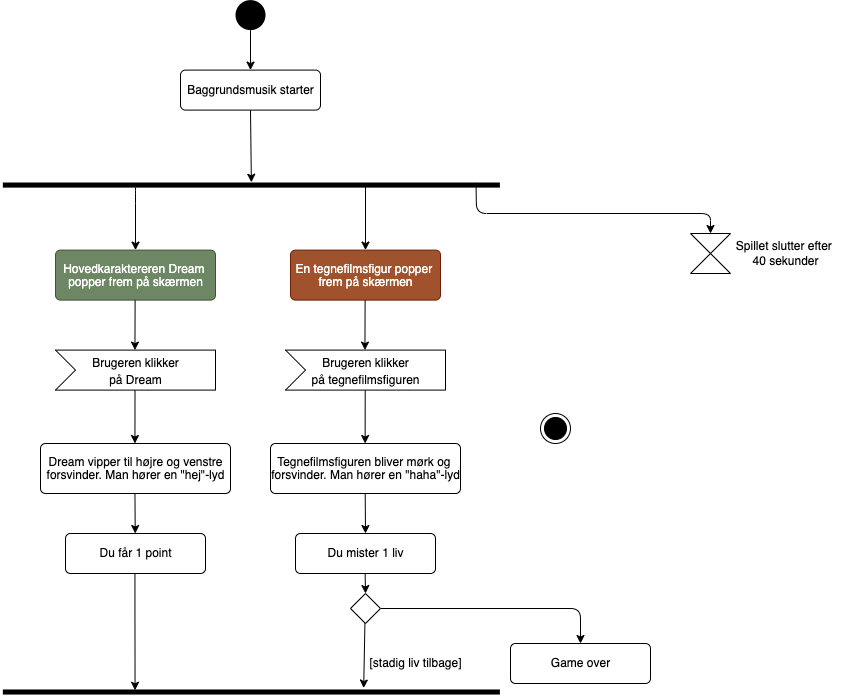

The diagram above was exported from draw.io. Its source (the exported page's mxGraphModel, read from the mxfile embedded in the PNG):
<mxGraphModel dx="962" dy="680" grid="1" gridSize="10" guides="1" tooltips="1" connect="1" arrows="1" fold="1" page="1" pageScale="1" pageWidth="827" pageHeight="1169" math="0" shadow="0">
  <root>
    <mxCell id="0" />
    <mxCell id="1" parent="0" />
    <mxCell id="18" style="edgeStyle=none;html=1;exitX=0.5;exitY=1;exitDx=0;exitDy=0;entryX=1.048;entryY=0.5;entryDx=0;entryDy=0;entryPerimeter=0;" parent="1" source="2" target="3" edge="1">
      <mxGeometry relative="1" as="geometry" />
    </mxCell>
    <mxCell id="2" value="&lt;p style=&quot;line-height: 0.2&quot;&gt;Baggrundsmusik starter&lt;/p&gt;" style="html=1;align=center;verticalAlign=top;rounded=1;absoluteArcSize=1;arcSize=10;dashed=0;" parent="1" vertex="1">
      <mxGeometry x="250" y="136.6" width="140" height="40" as="geometry" />
    </mxCell>
    <mxCell id="27" style="edgeStyle=none;html=1;entryX=0.5;entryY=0;entryDx=0;entryDy=0;" parent="1" source="3" target="24" edge="1">
      <mxGeometry relative="1" as="geometry">
        <mxPoint x="220" y="306.6" as="targetPoint" />
        <Array as="points">
          <mxPoint x="205" y="260" />
        </Array>
      </mxGeometry>
    </mxCell>
    <mxCell id="60" style="edgeStyle=none;html=1;entryX=0.5;entryY=0;entryDx=0;entryDy=0;fontSize=12;exitX=0.93;exitY=0.952;exitDx=0;exitDy=0;exitPerimeter=0;" parent="1" source="3" target="4" edge="1">
      <mxGeometry relative="1" as="geometry">
        <Array as="points">
          <mxPoint x="546" y="280" />
          <mxPoint x="780" y="280" />
        </Array>
      </mxGeometry>
    </mxCell>
    <mxCell id="3" value="" style="html=1;points=[];perimeter=orthogonalPerimeter;fillColor=#000000;strokeColor=none;rotation=-90;strokeWidth=5;" parent="1" vertex="1">
      <mxGeometry x="318.32" y="3.05" width="5.09" height="497.03" as="geometry" />
    </mxCell>
    <mxCell id="4" value="" style="shape=collate;whiteSpace=wrap;html=1;" parent="1" vertex="1">
      <mxGeometry x="760" y="300" width="40" height="40" as="geometry" />
    </mxCell>
    <mxCell id="55" style="edgeStyle=none;html=1;exitX=1;exitY=0.5;exitDx=0;exitDy=0;fontSize=12;entryX=0.5;entryY=0;entryDx=0;entryDy=0;" parent="1" source="5" target="56" edge="1">
      <mxGeometry relative="1" as="geometry">
        <mxPoint x="610" y="674.7777777777778" as="targetPoint" />
        <Array as="points">
          <mxPoint x="650" y="675" />
        </Array>
      </mxGeometry>
    </mxCell>
    <mxCell id="5" value="" style="rhombus;" parent="1" vertex="1">
      <mxGeometry x="420" y="660" width="30" height="30" as="geometry" />
    </mxCell>
    <mxCell id="12" value="&lt;font style=&quot;font-size: 12px&quot;&gt;Brugeren klikker&lt;br&gt;på Dream&lt;/font&gt;" style="html=1;shape=mxgraph.infographic.ribbonSimple;notch1=20;notch2=0;align=center;verticalAlign=middle;fontSize=14;fontStyle=0;flipH=0;fillColor=none;flipV=0;" parent="1" vertex="1">
      <mxGeometry x="125" y="416.6" width="160" height="40" as="geometry" />
    </mxCell>
    <mxCell id="15" style="edgeStyle=none;html=1;entryX=0.5;entryY=0;entryDx=0;entryDy=0;" parent="1" source="13" target="2" edge="1">
      <mxGeometry relative="1" as="geometry" />
    </mxCell>
    <mxCell id="13" value="" style="ellipse;fillColor=#000000;strokeColor=none;" parent="1" vertex="1">
      <mxGeometry x="305" y="66.6" width="30" height="30" as="geometry" />
    </mxCell>
    <mxCell id="14" value="" style="ellipse;html=1;shape=endState;fillColor=#000000;strokeColor=#000000;" parent="1" vertex="1">
      <mxGeometry x="610" y="480" width="30" height="30" as="geometry" />
    </mxCell>
    <mxCell id="24" value="&lt;p style=&quot;line-height: 0.1&quot;&gt;Hovedkaraktereren Dream&amp;nbsp;&lt;/p&gt;&lt;p style=&quot;line-height: 0.1&quot;&gt;popper frem&amp;nbsp;&lt;span&gt;på skærmen&lt;/span&gt;&lt;/p&gt;" style="html=1;align=center;verticalAlign=top;rounded=1;absoluteArcSize=1;arcSize=10;dashed=0;fillColor=#6d8764;fontColor=#ffffff;strokeColor=#3A5431;" parent="1" vertex="1">
      <mxGeometry x="125" y="316.6" width="160" height="50" as="geometry" />
    </mxCell>
    <mxCell id="26" value="&lt;p style=&quot;line-height: 0.1&quot;&gt;En tegnefilmsfigur popper&amp;nbsp;&lt;/p&gt;&lt;p style=&quot;line-height: 0.1&quot;&gt;frem på skærmen&lt;/p&gt;" style="html=1;align=center;verticalAlign=top;rounded=1;absoluteArcSize=1;arcSize=10;dashed=0;fillColor=#a0522d;fontColor=#ffffff;strokeColor=#6D1F00;" parent="1" vertex="1">
      <mxGeometry x="360" y="316.6" width="150" height="50" as="geometry" />
    </mxCell>
    <mxCell id="28" style="edgeStyle=none;html=1;entryX=0.5;entryY=0;entryDx=0;entryDy=0;" parent="1" target="26" edge="1">
      <mxGeometry relative="1" as="geometry">
        <mxPoint x="436" y="310" as="targetPoint" />
        <mxPoint x="435" y="252" as="sourcePoint" />
        <Array as="points" />
      </mxGeometry>
    </mxCell>
    <mxCell id="29" value="&lt;font style=&quot;font-size: 12px&quot;&gt;Brugeren klikker&lt;br&gt;på tegnefilmsfiguren&lt;/font&gt;" style="html=1;shape=mxgraph.infographic.ribbonSimple;notch1=20;notch2=0;align=center;verticalAlign=middle;fontSize=14;fontStyle=0;flipH=0;fillColor=none;flipV=0;" parent="1" vertex="1">
      <mxGeometry x="355" y="416.6" width="160" height="40" as="geometry" />
    </mxCell>
    <mxCell id="30" style="edgeStyle=none;html=1;entryX=0.47;entryY=-0.006;entryDx=0;entryDy=0;entryPerimeter=0;" parent="1" edge="1">
      <mxGeometry relative="1" as="geometry">
        <mxPoint x="434.43999999999994" y="416.59999999999997" as="targetPoint" />
        <mxPoint x="434.61" y="366.6" as="sourcePoint" />
        <Array as="points" />
      </mxGeometry>
    </mxCell>
    <mxCell id="31" style="edgeStyle=none;html=1;entryX=0.47;entryY=-0.006;entryDx=0;entryDy=0;entryPerimeter=0;" parent="1" edge="1">
      <mxGeometry relative="1" as="geometry">
        <mxPoint x="204.43999999999994" y="416.6" as="targetPoint" />
        <mxPoint x="204.61" y="366.6" as="sourcePoint" />
        <Array as="points" />
      </mxGeometry>
    </mxCell>
    <mxCell id="34" value="&lt;p style=&quot;line-height: 0.1&quot;&gt;Dream vipper til højre og venstre&lt;/p&gt;&lt;p style=&quot;line-height: 0.1&quot;&gt;&lt;span&gt;forsvinder.&amp;nbsp;&lt;/span&gt;&lt;span&gt;Man&amp;nbsp;&lt;/span&gt;&lt;span&gt;hører en &quot;hej&quot;-lyd&lt;/span&gt;&lt;/p&gt;" style="html=1;align=center;verticalAlign=top;rounded=1;absoluteArcSize=1;arcSize=10;dashed=0;" parent="1" vertex="1">
      <mxGeometry x="110" y="510" width="190" height="50" as="geometry" />
    </mxCell>
    <mxCell id="36" value="&lt;p style=&quot;line-height: 0.1&quot;&gt;Tegnefilmsfiguren bliver mørk&amp;nbsp;&lt;span&gt;og&amp;nbsp;&lt;/span&gt;&lt;/p&gt;&lt;p style=&quot;line-height: 0.1&quot;&gt;&lt;span&gt;forsvinder.&amp;nbsp;&lt;/span&gt;&lt;span&gt;Man&amp;nbsp;&lt;/span&gt;&lt;span&gt;hører en &quot;haha&quot;-lyd&lt;/span&gt;&lt;/p&gt;" style="html=1;align=center;verticalAlign=top;rounded=1;absoluteArcSize=1;arcSize=10;dashed=0;" parent="1" vertex="1">
      <mxGeometry x="340" y="510" width="190" height="50" as="geometry" />
    </mxCell>
    <mxCell id="38" style="edgeStyle=none;html=1;entryX=0.5;entryY=0;entryDx=0;entryDy=0;" parent="1" edge="1">
      <mxGeometry relative="1" as="geometry">
        <mxPoint x="204.44" y="510" as="targetPoint" />
        <mxPoint x="204.49999999999994" y="456.5999999999999" as="sourcePoint" />
        <Array as="points" />
      </mxGeometry>
    </mxCell>
    <mxCell id="39" value="&lt;p style=&quot;line-height: 0.2&quot;&gt;Du får 1 point&lt;/p&gt;" style="html=1;align=center;verticalAlign=top;rounded=1;absoluteArcSize=1;arcSize=10;dashed=0;" parent="1" vertex="1">
      <mxGeometry x="135" y="600" width="140" height="40" as="geometry" />
    </mxCell>
    <mxCell id="40" value="&lt;p style=&quot;line-height: 0.2&quot;&gt;Du mister 1 liv&lt;/p&gt;" style="html=1;align=center;verticalAlign=top;rounded=1;absoluteArcSize=1;arcSize=10;dashed=0;" parent="1" vertex="1">
      <mxGeometry x="365" y="600" width="140" height="40" as="geometry" />
    </mxCell>
    <mxCell id="42" style="edgeStyle=none;html=1;entryX=0.5;entryY=0;entryDx=0;entryDy=0;" parent="1" edge="1">
      <mxGeometry relative="1" as="geometry">
        <mxPoint x="434.6400000000001" y="510" as="targetPoint" />
        <mxPoint x="434.69999999999993" y="456.6" as="sourcePoint" />
        <Array as="points" />
      </mxGeometry>
    </mxCell>
    <mxCell id="43" style="edgeStyle=none;html=1;" parent="1" edge="1">
      <mxGeometry relative="1" as="geometry">
        <mxPoint x="435" y="600" as="targetPoint" />
        <mxPoint x="434.69999999999993" y="560" as="sourcePoint" />
        <Array as="points" />
      </mxGeometry>
    </mxCell>
    <mxCell id="44" style="edgeStyle=none;html=1;" parent="1" edge="1">
      <mxGeometry relative="1" as="geometry">
        <mxPoint x="204.74" y="600" as="targetPoint" />
        <mxPoint x="204.43999999999994" y="560" as="sourcePoint" />
        <Array as="points" />
      </mxGeometry>
    </mxCell>
    <mxCell id="45" style="edgeStyle=none;html=1;entryX=0.841;entryY=0.266;entryDx=0;entryDy=0;entryPerimeter=0;" parent="1" target="58" edge="1">
      <mxGeometry relative="1" as="geometry">
        <mxPoint x="205.43499999999966" y="750.0671600000001" as="targetPoint" />
        <mxPoint x="204.44" y="639.995" as="sourcePoint" />
        <Array as="points">
          <mxPoint x="204.44" y="672.49" />
        </Array>
      </mxGeometry>
    </mxCell>
    <mxCell id="51" style="edgeStyle=none;html=1;" parent="1" edge="1">
      <mxGeometry relative="1" as="geometry">
        <mxPoint x="435" y="660" as="targetPoint" />
        <mxPoint x="434.63999999999993" y="640" as="sourcePoint" />
        <Array as="points" />
      </mxGeometry>
    </mxCell>
    <mxCell id="52" style="edgeStyle=none;html=1;entryX=1.284;entryY=0.726;entryDx=0;entryDy=0;entryPerimeter=0;" parent="1" target="58" edge="1">
      <mxGeometry relative="1" as="geometry">
        <mxPoint x="434" y="750" as="targetPoint" />
        <mxPoint x="434.40999999999997" y="690.0049999999999" as="sourcePoint" />
        <Array as="points" />
      </mxGeometry>
    </mxCell>
    <mxCell id="54" value="[stadig liv tilbage]" style="text;html=1;align=center;verticalAlign=middle;resizable=0;points=[];autosize=1;strokeColor=none;fillColor=none;fontSize=12;" parent="1" vertex="1">
      <mxGeometry x="430" y="720" width="110" height="20" as="geometry" />
    </mxCell>
    <mxCell id="56" value="&lt;p style=&quot;line-height: 0.2&quot;&gt;Game over&lt;/p&gt;" style="html=1;align=center;verticalAlign=top;rounded=1;absoluteArcSize=1;arcSize=10;dashed=0;" parent="1" vertex="1">
      <mxGeometry x="580" y="710" width="140" height="40" as="geometry" />
    </mxCell>
    <mxCell id="58" value="" style="html=1;points=[];perimeter=orthogonalPerimeter;fillColor=#000000;strokeColor=none;rotation=-90;strokeWidth=5;" parent="1" vertex="1">
      <mxGeometry x="318.32" y="510" width="5.09" height="497.03" as="geometry" />
    </mxCell>
    <mxCell id="61" value="Spillet slutter efter &lt;br&gt;40 sekunder" style="text;html=1;align=center;verticalAlign=middle;resizable=0;points=[];autosize=1;strokeColor=none;fillColor=none;fontSize=12;" parent="1" vertex="1">
      <mxGeometry x="800" y="305" width="110" height="30" as="geometry" />
    </mxCell>
  </root>
</mxGraphModel>